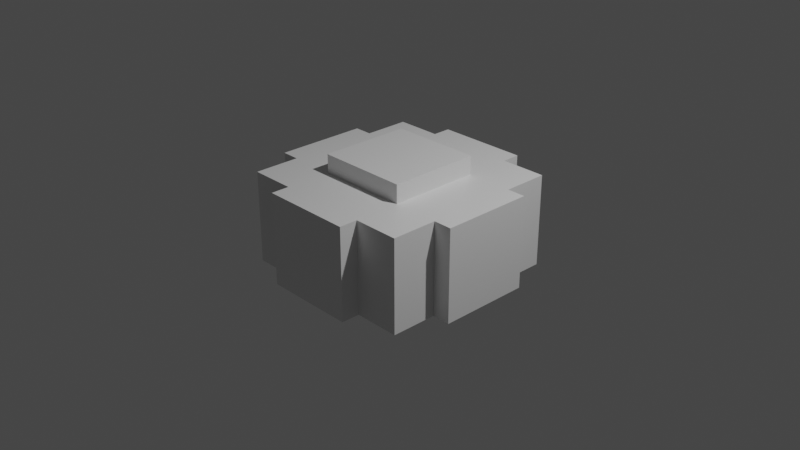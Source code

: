 # Source: Acadia_Divinity_College.blend  (saved by Blender 2.82.7; exported with 4.5.12 LTS)
import bpy
from mathutils import Matrix  # noqa: F401  (used for matrix-valued properties, if any)

bpy.ops.wm.read_factory_settings(use_empty=True)
scene = bpy.context.scene
scene.name = 'Scene'

# ---- collections
col_collection = bpy.data.collections.new('Collection'); scene.collection.children.link(col_collection)

# ---- materials (node trees are filled in below, after node groups)
mat_material = bpy.data.materials.new('Material')
mat_material.alpha_threshold = 0.0
mat_material.use_transparent_shadow = False
mat_material.line_color = (0.0, 0.0, 0.0, 1.0)

# ---- material node trees
mat_material.use_nodes = True; mat_material.node_tree.nodes.clear()
_N = mat_material.node_tree.nodes; _L = mat_material.node_tree.links
n0 = _N.new('ShaderNodeOutputMaterial'); n0.name = 'Material Output'; n0.location = (300, 300)
n1 = _N.new('ShaderNodeBsdfPrincipled'); n1.name = 'Principled BSDF'; n1.location = (10, 300)
n1.distribution = 'GGX'
n1.subsurface_method = 'BURLEY'
n1.inputs[2].default_value = 0.4
n1.inputs[3].default_value = 1.45
n1.inputs[27].default_value = (0.0, 0.0, 0.0, 1.0)
n1.inputs[28].default_value = 1.0
_L.new(n1.outputs[0], n0.inputs[0])
n0.is_active_output = True

# ---- world
world_world = bpy.data.worlds.new('World'); scene.world = world_world
world_world.use_nodes = True; world_world.node_tree.nodes.clear()
_N = world_world.node_tree.nodes; _L = world_world.node_tree.links
n0 = _N.new('ShaderNodeOutputWorld'); n0.name = 'World Output'; n0.location = (300, 300)
n1 = _N.new('ShaderNodeBackground'); n1.name = 'Background'; n1.location = (10, 300)
n1.inputs[0].default_value = (0.05088, 0.05088, 0.05088, 1.0)
_L.new(n1.outputs[0], n0.inputs[0])
n0.is_active_output = True
world_world.color = (0.05088, 0.05088, 0.05088)
world_world.use_sun_shadow = False
world_world.sun_shadow_jitter_overblur = 0.0

# ---- cameras
cam_camera = bpy.data.cameras.new('Camera')
cam_camera.clip_end = 100.0
cam_camera.ortho_scale = 7.314

# ---- lights
light_light = bpy.data.lights.new('Light', 'POINT')
light_light.transmission_factor = 0.0
light_light.energy = 1000.0
light_light.shadow_soft_size = 0.1
light_light.shadow_maximum_resolution = 0.006
light_light.use_absolute_resolution = True

# ---- meshes
me_cube = bpy.data.meshes.new('Cube')
me_cube.from_pydata([(1.0, 1.0, 1.0), (1.0, 1.0, -1.0), (1.0, -1.0, 1.0), (1.0, -1.0, -1.0), (-1.0, 1.0, 1.0), (-1.0, 1.0, -1.0), (-1.0, -1.0, 1.0), (-1.0, -1.0, -1.0), (-1.0, -0.5, -1.0), (1.0, -0.5, 1.0), (-1.0, -0.5, 1.0), (1.0, -0.5, -1.0), (-1.0, 0.5, 1.0), (1.0, 0.5, -1.0), (-1.0, 0.5, -1.0), (1.0, 0.5, 1.0), (0.0, -0.5, 1.0), (0.0, 0.5, 1.0), (-0.5, 1.0, -1.0), (-0.5, -1.0, 1.0), (-0.5, -1.0, -1.0), (-0.5, 1.0, 1.0), (-0.5, 0.0, 1.0), (-0.5, -0.5, 1.0), (-0.5, 0.5, 1.0), (0.5, -1.0, -1.0), (0.5, 1.0, 1.0), (0.5, 0.0, 1.0), (0.5, -0.5, 1.0), (0.5, 0.5, 1.0), (0.5, 1.0, -1.0), (0.5, -1.0, 1.0), (1.2, 0.5, 1.0), (1.2, 0.0, 1.0), (1.2, -0.5, -1.0), (1.2, 0.0, -1.0), (1.2, -0.5, 1.0), (1.2, 0.5, -1.0), (0.5, -1.2, 1.0), (0.0, -1.2, 1.0), (-0.5, -1.2, -1.0), (0.0, -1.2, -1.0), (-0.5, -1.2, 1.0), (0.5, -1.2, -1.0), (0.5, 1.2, -1.0), (0.0, 1.2, -1.0), (-0.5, 1.2, 1.0), (0.0, 1.2, 1.0), (-0.5, 1.2, -1.0), (0.5, 1.2, 1.0), (-1.2, 0.5, -1.0), (-1.2, 0.0, -1.0), (-1.2, -0.5, 1.0), (-1.2, 0.0, 1.0), (-1.2, -0.5, -1.0), (-1.2, 0.5, 1.0), (-0.5, 0.0, 1.4), (-0.5, -0.5, 1.4), (0.0, -0.5, 1.4), (-0.5, 0.5, 1.4), (0.0, 0.5, 1.4), (0.5, 0.0, 1.4), (0.5, -0.5, 1.4), (0.5, 0.5, 1.4)], [], [(20, 19, 6, 7), (14, 12, 4, 5), (11, 9, 2, 3), (30, 26, 0, 1), (9, 11, 34, 36), (7, 6, 10, 8), (1, 0, 15, 13), (27, 29, 63, 61, 62, 28), (25, 31, 38, 43), (19, 42, 39, 38, 31, 28, 16, 23, 10, 6), (53, 55, 50, 51, 54, 52), (5, 4, 21, 18), (26, 49, 47, 46, 21, 24, 17, 29, 15, 0), (22, 23, 57, 56, 59, 24), (16, 28, 62, 58, 57, 23), (25, 43, 41, 40, 20, 7, 8, 54, 51, 50, 14, 5, 18, 48, 45, 44, 30, 1, 13, 37, 35, 34, 11, 3), (3, 2, 31, 25), (27, 28, 31, 2, 9, 36, 33, 32, 15, 29), (47, 49, 44, 45, 48, 46), (13, 15, 32, 37), (33, 36, 34, 35, 37, 32), (19, 20, 40, 42), (17, 24, 59, 60, 63, 29), (18, 21, 46, 48), (26, 30, 44, 49), (39, 42, 40, 41, 43, 38), (12, 14, 50, 55), (8, 10, 52, 54), (60, 59, 56, 57, 58, 62, 61, 63), (10, 23, 22, 24, 21, 4, 12, 55, 53, 52)])
_uv = me_cube.uv_layers.new(name='UVMap')
_uv.uv.foreach_set('vector', [0.375, 0.9375, 0.625, 0.9375, 0.625, 1.0, 0.375, 1.0, 0.375, 0.1875, 0.625, 0.1875, 0.625, 0.25, 0.375, 0.25, 0.375, 0.6875, 0.625, 0.6875, 0.625, 0.75, 0.375, 0.75, 0.375, 0.4375, 0.625, 0.4375, 0.625, 0.5, 0.375, 0.5, 0.625, 0.6875, 0.375, 0.6875, 0.375, 0.6875, 0.625, 0.6875, 0.375, 0.0, 0.625, 0.0, 0.625, 0.0625, 0.375, 0.0625, 0.375, 0.5, 0.625, 0.5, 0.625, 0.5625, 0.375, 0.5625, 0.6875, 0.625, 0.6875, 0.5625, 0.6875, 0.5625, 0.6875, 0.625, 0.6875, 0.6875, 0.6875, 0.6875, 0.375, 0.8125, 0.625, 0.8125, 0.625, 0.8125, 0.375, 0.8125, 0.8125, 0.75, 0.8125, 0.75, 0.75, 0.75, 0.6875, 0.75, 0.6875, 0.75, 0.6875, 0.6875, 0.75, 0.6875, 0.8125, 0.6875, 0.875, 0.6875, 0.875, 0.75, 0.625, 0.125, 0.625, 0.1875, 0.375, 0.1875, 0.375, 0.125, 0.375, 0.0625, 0.625, 0.0625, 0.375, 0.25, 0.625, 0.25, 0.625, 0.3125, 0.375, 0.3125, 0.6875, 0.5, 0.6875, 0.5, 0.75, 0.5, 0.8125, 0.5, 0.8125, 0.5, 0.8125, 0.5625, 0.75, 0.5625, 0.6875, 0.5625, 0.625, 0.5625, 0.625, 0.5, 0.8125, 0.625, 0.8125, 0.6875, 0.8125, 0.6875, 0.8125, 0.625, 0.8125, 0.5625, 0.8125, 0.5625, 0.75, 0.6875, 0.6875, 0.6875, 0.6875, 0.6875, 0.75, 0.6875, 0.8125, 0.6875, 0.8125, 0.6875, 0.3125, 0.75, 0.3125, 0.75, 0.25, 0.75, 0.1875, 0.75, 0.1875, 0.75, 0.125, 0.75, 0.125, 0.6875, 0.125, 0.6875, 0.125, 0.625, 0.125, 0.5625, 0.125, 0.5625, 0.125, 0.5, 0.1875, 0.5, 0.1875, 0.5, 0.25, 0.5, 0.3125, 0.5, 0.3125, 0.5, 0.375, 0.5, 0.375, 0.5625, 0.375, 0.5625, 0.375, 0.625, 0.375, 0.6875, 0.375, 0.6875, 0.375, 0.75, 0.375, 0.75, 0.625, 0.75, 0.625, 0.8125, 0.375, 0.8125, 0.6875, 0.625, 0.6875, 0.6875, 0.6875, 0.75, 0.625, 0.75, 0.625, 0.6875, 0.625, 0.6875, 0.625, 0.625, 0.625, 0.5625, 0.625, 0.5625, 0.6875, 0.5625, 0.625, 0.375, 0.625, 0.4375, 0.375, 0.4375, 0.375, 0.375, 0.375, 0.3125, 0.625, 0.3125, 0.375, 0.5625, 0.625, 0.5625, 0.625, 0.5625, 0.375, 0.5625, 0.625, 0.625, 0.625, 0.6875, 0.375, 0.6875, 0.375, 0.625, 0.375, 0.5625, 0.625, 0.5625, 0.625, 0.9375, 0.375, 0.9375, 0.375, 0.9375, 0.625, 0.9375, 0.75, 0.5625, 0.8125, 0.5625, 0.8125, 0.5625, 0.75, 0.5625, 0.6875, 0.5625, 0.6875, 0.5625, 0.375, 0.3125, 0.625, 0.3125, 0.625, 0.3125, 0.375, 0.3125, 0.625, 0.4375, 0.375, 0.4375, 0.375, 0.4375, 0.625, 0.4375, 0.625, 0.875, 0.625, 0.9375, 0.375, 0.9375, 0.375, 0.875, 0.375, 0.8125, 0.625, 0.8125, 0.625, 0.1875, 0.375, 0.1875, 0.375, 0.1875, 0.625, 0.1875, 0.375, 0.0625, 0.625, 0.0625, 0.625, 0.0625, 0.375, 0.0625, 0.75, 0.5625, 0.8125, 0.5625, 0.8125, 0.625, 0.8125, 0.6875, 0.75, 0.6875, 0.6875, 0.6875, 0.6875, 0.625, 0.6875, 0.5625, 0.875, 0.6875, 0.8125, 0.6875, 0.8125, 0.625, 0.8125, 0.5625, 0.8125, 0.5, 0.875, 0.5, 0.875, 0.5625, 0.875, 0.5625, 0.875, 0.625, 0.875, 0.6875])
me_cube.materials.append(mat_material)
me_cube.use_remesh_preserve_volume = False
me_cube.use_remesh_preserve_attributes = False
me_cube.use_mirror_vertex_groups = False
me_cube.update()

# ---- objects
ob_cube = bpy.data.objects.new('Cube', me_cube)
ob_light = bpy.data.objects.new('Light', light_light)
ob_camera = bpy.data.objects.new('Camera', cam_camera)

# ---- transforms, parenting, visibility, modifiers, constraints
ob_cube.location = (0.0, 0.0, 0.0)
ob_cube.scale = (1.0, 1.0, 0.5)
ob_cube.lock_rotations_4d = False
ob_cube.empty_display_type = 'ARROWS'
ob_cube.lineart.crease_threshold = 0.0
ob_light.location = (4.076, 1.005, 5.904)
ob_light.rotation_euler = (0.6503, 0.05522, 1.866)
ob_light.lock_rotations_4d = False
ob_light.empty_display_type = 'ARROWS'
ob_light.color = (0.0, 0.0, 0.0, 0.0)
ob_light.lineart.crease_threshold = 0.0
ob_camera.location = (7.359, -6.926, 4.958)
ob_camera.rotation_euler = (1.109, 0.0, 0.8149)
ob_camera.lock_rotations_4d = False
ob_camera.empty_display_type = 'ARROWS'
ob_camera.color = (0.0, 0.0, 0.0, 0.0)
ob_camera.display_type = 'WIRE'
ob_camera.lineart.crease_threshold = 0.0

# ---- collection membership
col_collection.objects.link(ob_cube)
col_collection.objects.link(ob_light)
col_collection.objects.link(ob_camera)

# ---- scene / render settings (as saved in the file)
scene.camera = ob_camera
scene.frame_start = 1; scene.frame_end = 250; scene.frame_set(1)
scene.render.engine = 'BLENDER_EEVEE_NEXT'
scene.cycles.use_denoising = False
scene.cycles.samples = 128
scene.cycles.sampling_pattern = 'TABULATED_SOBOL'
scene.cycles.use_adaptive_sampling = False
scene.cycles.use_light_tree = False
scene.view_settings.view_transform = 'Filmic'
bpy.context.view_layer.update()

